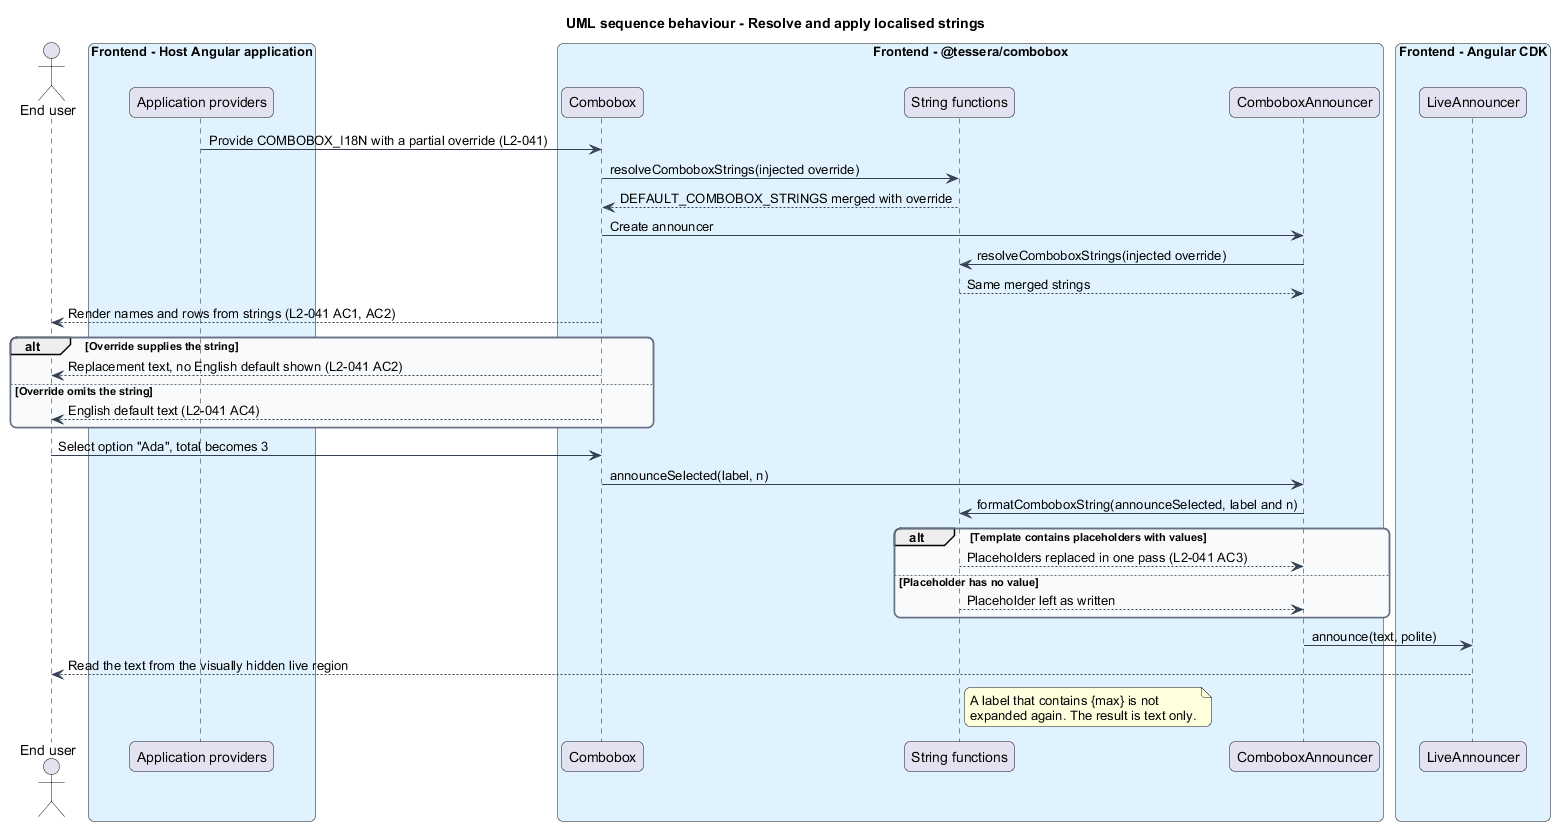

The diagram above was rendered by PlantUML. Its source (embedded in the PNG):
@startuml
title UML sequence behaviour - Resolve and apply localised strings
skinparam backgroundColor #FFFFFF
skinparam shadowing false
skinparam roundcorner 12
skinparam defaultFontName Arial
skinparam ArrowColor #344054
skinparam rectangle {
  BorderColor #344054
  FontColor #101828
}
skinparam package {
  BorderColor #667085
  FontColor #101828
  BackgroundColor #F9FAFB
}
actor "End user" as user
box "Frontend - Host Angular application" #E0F2FE
  participant "Application providers" as host
end box
box "Frontend - @tessera/combobox" #E0F2FE
  participant "Combobox" as cb
  participant "String functions" as fn
  participant "ComboboxAnnouncer" as ann
end box
box "Frontend - Angular CDK" #E0F2FE
  participant "LiveAnnouncer" as live
end box

host -> cb : Provide COMBOBOX_I18N with a partial override (L2-041)
cb -> fn : resolveComboboxStrings(injected override)
fn --> cb : DEFAULT_COMBOBOX_STRINGS merged with override
cb -> ann : Create announcer
ann -> fn : resolveComboboxStrings(injected override)
fn --> ann : Same merged strings
cb --> user : Render names and rows from strings (L2-041 AC1, AC2)
alt Override supplies the string
  cb --> user : Replacement text, no English default shown (L2-041 AC2)
else Override omits the string
  cb --> user : English default text (L2-041 AC4)
end
user -> cb : Select option "Ada", total becomes 3
cb -> ann : announceSelected(label, n)
ann -> fn : formatComboboxString(announceSelected, label and n)
alt Template contains placeholders with values
  fn --> ann : Placeholders replaced in one pass (L2-041 AC3)
else Placeholder has no value
  fn --> ann : Placeholder left as written
end
ann -> live : announce(text, polite)
live --> user : Read the text from the visually hidden live region
note right of fn
  A label that contains {max} is not
  expanded again. The result is text only.
end note
@enduml